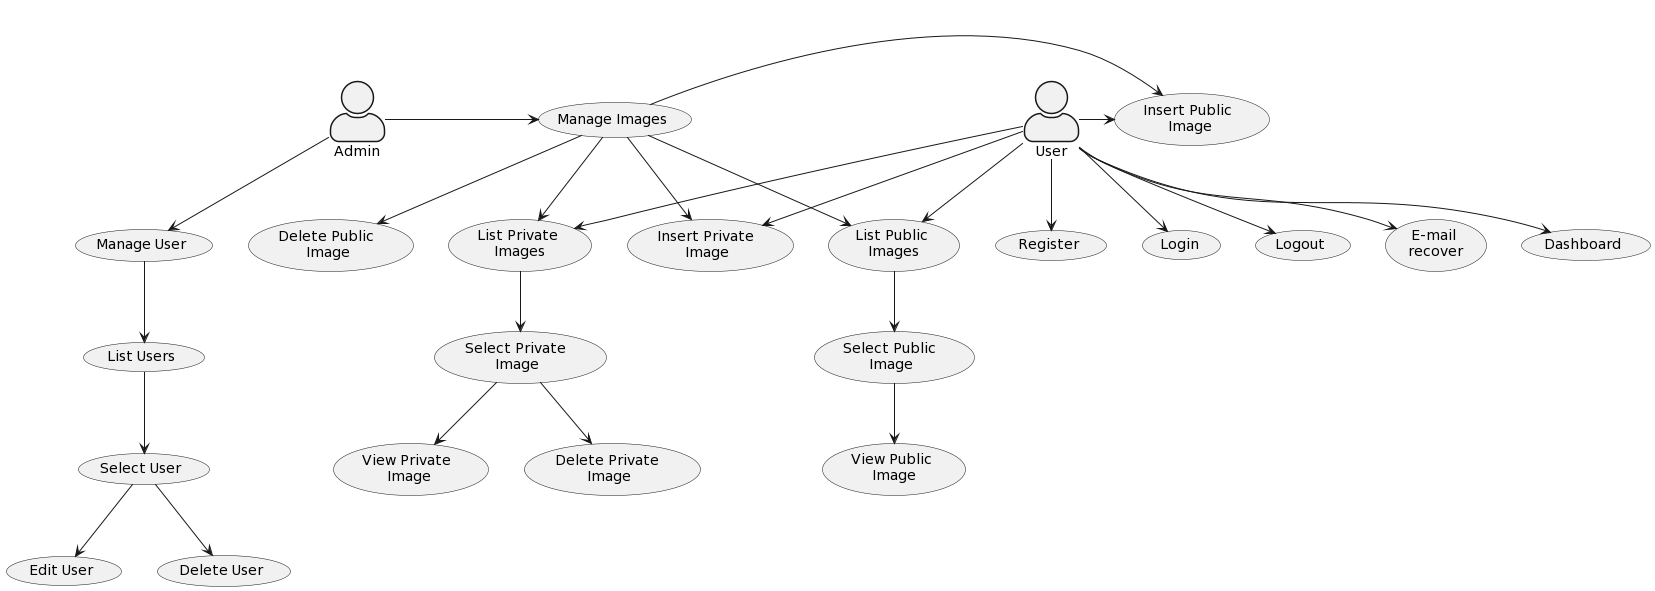

The diagram above was rendered by PlantUML. Its source (embedded in the PNG):
@startuml
skinparam actorStyle awesome

' Actor definition
actor User
actor Admin

' Usecase definition
usecase (Register) as uc_register
usecase (Login) as uc_login
usecase (Logout) as uc_logout
usecase (E-mail \nrecover) as uc_email_recover
usecase (Dashboard) as uc_dashboard
usecase (Manage User) as uc_manage_user
usecase (List Users) as uc_list_users
usecase (Edit User) as uc_edit_users
usecase (Delete User) as uc_delete_users
usecase (Select User) as uc_select_user
usecase (Manage Images) as uc_manage_image
usecase (Insert Public \nImage) as uc_public_image
usecase (Insert Private \nImage) as uc_private_image
usecase (List Public \nImages) as uc_list_public_image
usecase (Delete Public \nImage) as uc_delete_public_image
usecase (List Private \nImages) as uc_list_private_image
usecase (Delete Private \nImage) as uc_delete_private_image
usecase (Select Private \nImage) as uc_select_private_image
usecase (Select Public \nImage) as uc_select_public_image
usecase (View Public \nImage) as uc_view_public_image
usecase (View Private \nImage) as uc_view_private_image

Admin --> uc_manage_user
uc_manage_user --> uc_list_users
uc_list_users --> uc_select_user
uc_select_user --> uc_edit_users
uc_select_user --> uc_delete_users

Admin -> uc_manage_image
uc_manage_image -> uc_public_image
uc_manage_image --> uc_private_image
uc_manage_image --> uc_list_public_image
uc_manage_image --> uc_list_private_image
uc_manage_image --> uc_delete_public_image
uc_list_private_image --> uc_select_private_image
uc_select_private_image --> uc_delete_private_image
uc_select_private_image --> uc_view_private_image 
uc_list_public_image --> uc_select_public_image
uc_select_public_image --> uc_view_public_image


User --> uc_login
User --> uc_logout
User --> uc_register
User --> uc_email_recover
User --> uc_dashboard
User --> uc_private_image
User -> uc_public_image
User -> uc_list_private_image
User -> uc_list_public_image
@enduml